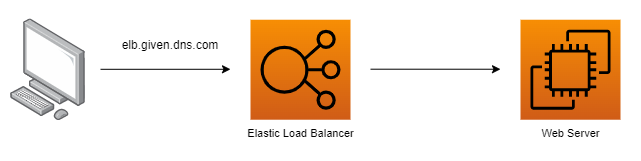

The diagram above was exported from draw.io. Its source (the exported page's mxGraphModel, read from the mxfile embedded in the PNG):
<mxGraphModel dx="1422" dy="834" grid="1" gridSize="10" guides="1" tooltips="1" connect="1" arrows="1" fold="1" page="1" pageScale="1" pageWidth="850" pageHeight="1100" math="0" shadow="0">
  <root>
    <mxCell id="0" />
    <mxCell id="1" parent="0" />
    <mxCell id="m9d5PLuPc-0aChNtFHUl-1" value="" style="rounded=0;whiteSpace=wrap;html=1;strokeColor=none;fontColor=#232F3E;fillColor=#FFFFFF;gradientColor=none;" vertex="1" parent="1">
      <mxGeometry x="530" y="470" width="640" height="160" as="geometry" />
    </mxCell>
    <mxCell id="aJoGIneIaRbx_sIXPmi9-2" value="" style="points=[];aspect=fixed;html=1;align=center;shadow=0;dashed=0;image;image=img/lib/allied_telesis/computer_and_terminals/Personal_Computer.svg;imageBackground=none;strokeWidth=5;fontColor=#000000;" parent="1" vertex="1">
      <mxGeometry x="539.9963829787234" y="488.40581333333336" width="75" height="101.64" as="geometry" />
    </mxCell>
    <mxCell id="aJoGIneIaRbx_sIXPmi9-3" value="&lt;span style=&quot;color: rgb(0, 0, 0); font-size: 11px;&quot;&gt;Web Server&lt;/span&gt;&lt;font color=&quot;#000000&quot;&gt;&lt;br&gt;&lt;/font&gt;" style="sketch=0;points=[[0,0,0],[0.25,0,0],[0.5,0,0],[0.75,0,0],[1,0,0],[0,1,0],[0.25,1,0],[0.5,1,0],[0.75,1,0],[1,1,0],[0,0.25,0],[0,0.5,0],[0,0.75,0],[1,0.25,0],[1,0.5,0],[1,0.75,0]];outlineConnect=0;fontColor=#232F3E;gradientColor=#F78E04;gradientDirection=north;fillColor=#D05C17;strokeColor=#000000;dashed=0;verticalLabelPosition=bottom;verticalAlign=top;align=center;html=1;fontSize=12;fontStyle=0;aspect=fixed;shape=mxgraph.aws4.resourceIcon;resIcon=mxgraph.aws4.ec2;" parent="1" vertex="1">
      <mxGeometry x="1049.9972340425536" y="489.23" width="100" height="100" as="geometry" />
    </mxCell>
    <mxCell id="aJoGIneIaRbx_sIXPmi9-4" value="&lt;span style=&quot;color: rgb(0, 0, 0); font-size: 11px;&quot;&gt;Elastic Load Balancer&lt;/span&gt;&lt;font color=&quot;#000000&quot;&gt;&lt;br&gt;&lt;/font&gt;" style="sketch=0;points=[[0,0,0],[0.25,0,0],[0.5,0,0],[0.75,0,0],[1,0,0],[0,1,0],[0.25,1,0],[0.5,1,0],[0.75,1,0],[1,1,0],[0,0.25,0],[0,0.5,0],[0,0.75,0],[1,0.25,0],[1,0.5,0],[1,0.75,0]];outlineConnect=0;fontColor=#232F3E;gradientColor=#F78E04;gradientDirection=north;fillColor=#D05C17;strokeColor=#000000;dashed=0;verticalLabelPosition=bottom;verticalAlign=top;align=center;html=1;fontSize=12;fontStyle=0;aspect=fixed;shape=mxgraph.aws4.resourceIcon;resIcon=mxgraph.aws4.elastic_load_balancing;" parent="1" vertex="1">
      <mxGeometry x="780.0019148936174" y="489.23344000000014" width="100" height="100" as="geometry" />
    </mxCell>
    <mxCell id="aJoGIneIaRbx_sIXPmi9-5" style="edgeStyle=orthogonalEdgeStyle;rounded=0;orthogonalLoop=1;jettySize=auto;html=1;" parent="1" edge="1">
      <mxGeometry relative="1" as="geometry">
        <mxPoint x="760" y="538.78" as="targetPoint" />
        <mxPoint x="630" y="538.8" as="sourcePoint" />
        <Array as="points">
          <mxPoint x="760" y="539" />
        </Array>
      </mxGeometry>
    </mxCell>
    <mxCell id="aJoGIneIaRbx_sIXPmi9-8" style="edgeStyle=orthogonalEdgeStyle;rounded=0;orthogonalLoop=1;jettySize=auto;html=1;" parent="1" edge="1">
      <mxGeometry relative="1" as="geometry">
        <mxPoint x="1030" y="538.73" as="targetPoint" />
        <mxPoint x="900" y="538.7" as="sourcePoint" />
        <Array as="points">
          <mxPoint x="1030" y="538.95" />
        </Array>
      </mxGeometry>
    </mxCell>
    <mxCell id="aJoGIneIaRbx_sIXPmi9-12" value="elb.given.dns.com" style="text;html=1;strokeColor=none;fillColor=none;align=center;verticalAlign=middle;whiteSpace=wrap;rounded=0;" parent="1" vertex="1">
      <mxGeometry x="670" y="500" width="60" height="30" as="geometry" />
    </mxCell>
  </root>
</mxGraphModel>